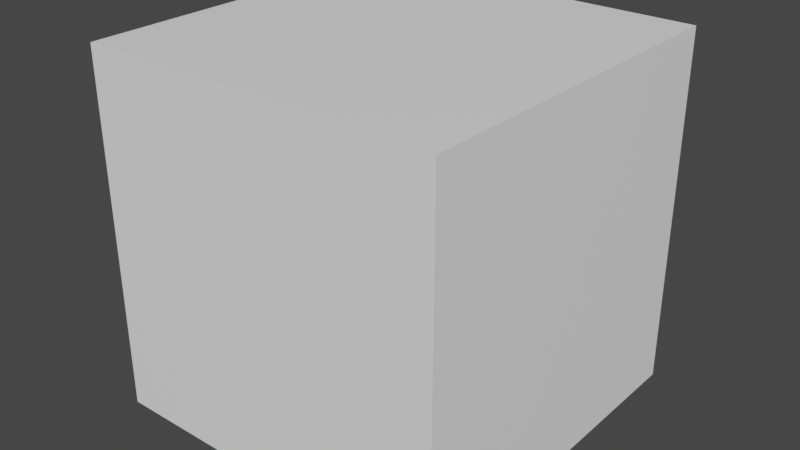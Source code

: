 # Source: makingKeyframes.blend  (saved by Blender 2.82.7; exported with 4.5.12 LTS)
import bpy
from mathutils import Matrix  # noqa: F401  (used for matrix-valued properties, if any)

bpy.ops.wm.read_factory_settings(use_empty=True)
scene = bpy.context.scene
scene.name = 'Scene'

# ---- collections
col_collection = bpy.data.collections.new('Collection'); scene.collection.children.link(col_collection)

# ---- materials (node trees are filled in below, after node groups)
mat_material = bpy.data.materials.new('Material')
mat_material.alpha_threshold = 0.0
mat_material.use_transparent_shadow = False
mat_material.line_color = (0.0, 0.0, 0.0, 1.0)

# ---- material node trees
mat_material.use_nodes = True; mat_material.node_tree.nodes.clear()
_N = mat_material.node_tree.nodes; _L = mat_material.node_tree.links
n0 = _N.new('ShaderNodeOutputMaterial'); n0.name = 'Material Output'; n0.location = (300, 300)
n1 = _N.new('ShaderNodeBsdfPrincipled'); n1.name = 'Principled BSDF'; n1.location = (10, 300)
n1.distribution = 'GGX'
n1.subsurface_method = 'BURLEY'
n1.inputs[2].default_value = 0.4
n1.inputs[3].default_value = 1.45
n1.inputs[27].default_value = (0.08109, 0.08109, 0.08109, 1.0)
n1.inputs[28].default_value = 1.0
_L.new(n1.outputs[0], n0.inputs[0])
n0.is_active_output = True

# ---- world
world_world = bpy.data.worlds.new('World'); scene.world = world_world
world_world.use_nodes = True; world_world.node_tree.nodes.clear()
_N = world_world.node_tree.nodes; _L = world_world.node_tree.links
n0 = _N.new('ShaderNodeOutputWorld'); n0.name = 'World Output'; n0.location = (300, 300)
n1 = _N.new('ShaderNodeBackground'); n1.name = 'Background'; n1.location = (10, 300)
n1.inputs[0].default_value = (0.05088, 0.05088, 0.05088, 1.0)
_L.new(n1.outputs[0], n0.inputs[0])
n0.is_active_output = True
world_world.color = (0.05088, 0.05088, 0.05088)
world_world.use_sun_shadow = False
world_world.sun_shadow_jitter_overblur = 0.0

# ---- meshes
me_cube = bpy.data.meshes.new('Cube')
me_cube.from_pydata([(1.0, 1.0, 1.0), (1.0, 1.0, -1.0), (1.0, -1.0, 1.0), (1.0, -1.0, -1.0), (-1.0, 1.0, 1.0), (-1.0, 1.0, -1.0), (-1.0, -1.0, 1.0), (-1.0, -1.0, -1.0)], [], [(0, 4, 6, 2), (3, 2, 6, 7), (7, 6, 4, 5), (5, 1, 3, 7), (1, 0, 2, 3), (5, 4, 0, 1)])
_uv = me_cube.uv_layers.new(name='UVMap')
_uv.uv.foreach_set('vector', [0.625, 0.5, 0.875, 0.5, 0.875, 0.75, 0.625, 0.75, 0.375, 0.75, 0.625, 0.75, 0.625, 1.0, 0.375, 1.0, 0.375, 0.0, 0.625, 0.0, 0.625, 0.25, 0.375, 0.25, 0.125, 0.5, 0.375, 0.5, 0.375, 0.75, 0.125, 0.75, 0.375, 0.5, 0.625, 0.5, 0.625, 0.75, 0.375, 0.75, 0.375, 0.25, 0.625, 0.25, 0.625, 0.5, 0.375, 0.5])
me_cube.materials.append(mat_material)
me_cube.use_remesh_preserve_volume = False
me_cube.use_remesh_preserve_attributes = False
me_cube.use_mirror_vertex_groups = False
me_cube.update()

# ---- objects
ob_cube = bpy.data.objects.new('Cube', me_cube)

# ---- transforms, parenting, visibility, modifiers, constraints
ob_cube.location = (0.0, 0.0, 0.0)
ob_cube.lock_rotations_4d = False
ob_cube.empty_display_type = 'ARROWS'
ob_cube.lineart.crease_threshold = 0.0

# ---- collection membership
col_collection.objects.link(ob_cube)

# ---- scene / render settings (as saved in the file)
scene.frame_start = 1; scene.frame_end = 400; scene.frame_set(0)
scene.render.engine = 'BLENDER_EEVEE_NEXT'
scene.cycles.use_denoising = False
scene.cycles.samples = 128
scene.cycles.sampling_pattern = 'TABULATED_SOBOL'
scene.cycles.use_adaptive_sampling = False
scene.cycles.use_light_tree = False
scene.view_settings.view_transform = 'Filmic'
bpy.context.view_layer.update()

# ---- added for rendering (the .blend has no active camera and no usable light): camera, sun
cam_auto = bpy.data.cameras.new('AutoCamera')
cam_auto.lens = 50.0
cam_auto.sensor_width = 36.0
cam_auto.clip_end = 1000.0
ob_auto_camera = bpy.data.objects.new('AutoCamera', cam_auto)
scene.collection.objects.link(ob_auto_camera)
ob_auto_camera.location = (3.20507, -3.84609, 2.56406)
ob_auto_camera.rotation_euler = (1.09748, -7.21219e-08, 0.694738)
scene.camera = ob_auto_camera
light_auto_sun = bpy.data.lights.new('AutoSun', 'SUN')
light_auto_sun.energy = 3.0
light_auto_sun.angle = 0.0523599
ob_auto_sun = bpy.data.objects.new('AutoSun', light_auto_sun)
scene.collection.objects.link(ob_auto_sun)
ob_auto_sun.rotation_euler = (0.872665, 0.174533, 0.523599)
bpy.context.view_layer.update()
